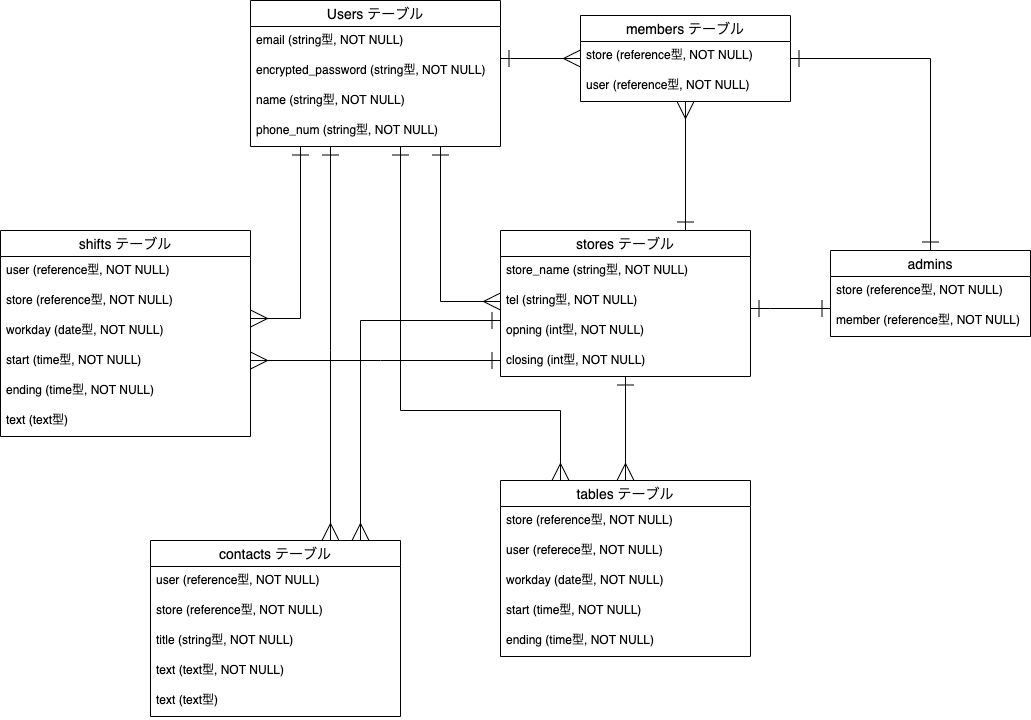

The diagram above was exported from draw.io. Its source (the exported page's mxGraphModel, read from the mxfile embedded in the PNG):
<mxGraphModel dx="890" dy="680" grid="1" gridSize="10" guides="1" tooltips="1" connect="1" arrows="1" fold="1" page="1" pageScale="1" pageWidth="827" pageHeight="1169" math="0" shadow="0">
  <root>
    <mxCell id="0" />
    <mxCell id="1" parent="0" />
    <mxCell id="57" style="edgeStyle=orthogonalEdgeStyle;rounded=0;orthogonalLoop=1;jettySize=auto;html=1;startArrow=ERone;startFill=0;startSize=15;endArrow=ERmany;endFill=0;endSize=15;" parent="1" source="2" target="51" edge="1">
      <mxGeometry relative="1" as="geometry">
        <Array as="points">
          <mxPoint x="300" y="138" />
          <mxPoint x="300" y="138" />
        </Array>
      </mxGeometry>
    </mxCell>
    <mxCell id="2" value="Users テーブル" style="swimlane;fontStyle=0;childLayout=stackLayout;horizontal=1;startSize=26;horizontalStack=0;resizeParent=1;resizeParentMax=0;resizeLast=0;collapsible=1;marginBottom=0;align=center;fontSize=14;" parent="1" vertex="1">
      <mxGeometry x="40" y="80" width="250" height="146" as="geometry" />
    </mxCell>
    <mxCell id="3" value="email (string型, NOT NULL)" style="text;strokeColor=none;fillColor=none;spacingLeft=4;spacingRight=4;overflow=hidden;rotatable=0;points=[[0,0.5],[1,0.5]];portConstraint=eastwest;fontSize=12;" parent="2" vertex="1">
      <mxGeometry y="26" width="250" height="30" as="geometry" />
    </mxCell>
    <mxCell id="4" value="encrypted_password (string型, NOT NULL)" style="text;strokeColor=none;fillColor=none;spacingLeft=4;spacingRight=4;overflow=hidden;rotatable=0;points=[[0,0.5],[1,0.5]];portConstraint=eastwest;fontSize=12;" parent="2" vertex="1">
      <mxGeometry y="56" width="250" height="30" as="geometry" />
    </mxCell>
    <mxCell id="5" value="name (string型, NOT NULL)" style="text;strokeColor=none;fillColor=none;spacingLeft=4;spacingRight=4;overflow=hidden;rotatable=0;points=[[0,0.5],[1,0.5]];portConstraint=eastwest;fontSize=12;" parent="2" vertex="1">
      <mxGeometry y="86" width="250" height="30" as="geometry" />
    </mxCell>
    <mxCell id="6" value="phone_num (string型, NOT NULL)" style="text;strokeColor=none;fillColor=none;spacingLeft=4;spacingRight=4;overflow=hidden;rotatable=0;points=[[0,0.5],[1,0.5]];portConstraint=eastwest;fontSize=12;" parent="2" vertex="1">
      <mxGeometry y="116" width="250" height="30" as="geometry" />
    </mxCell>
    <mxCell id="59" style="edgeStyle=orthogonalEdgeStyle;rounded=0;orthogonalLoop=1;jettySize=auto;html=1;startArrow=ERone;startFill=0;startSize=15;endArrow=ERone;endFill=0;endSize=15;" parent="1" source="20" target="44" edge="1">
      <mxGeometry relative="1" as="geometry">
        <Array as="points">
          <mxPoint x="560" y="388" />
          <mxPoint x="560" y="388" />
        </Array>
      </mxGeometry>
    </mxCell>
    <mxCell id="76" style="edgeStyle=orthogonalEdgeStyle;rounded=0;orthogonalLoop=1;jettySize=auto;html=1;startArrow=ERmany;startFill=0;startSize=15;endArrow=ERone;endFill=0;endSize=15;" parent="1" source="71" target="20" edge="1">
      <mxGeometry relative="1" as="geometry" />
    </mxCell>
    <mxCell id="20" value="stores テーブル" style="swimlane;fontStyle=0;childLayout=stackLayout;horizontal=1;startSize=26;horizontalStack=0;resizeParent=1;resizeParentMax=0;resizeLast=0;collapsible=1;marginBottom=0;align=center;fontSize=14;" parent="1" vertex="1">
      <mxGeometry x="290" y="310" width="250" height="146" as="geometry" />
    </mxCell>
    <mxCell id="21" value="store_name (string型, NOT NULL)" style="text;strokeColor=none;fillColor=none;spacingLeft=4;spacingRight=4;overflow=hidden;rotatable=0;points=[[0,0.5],[1,0.5]];portConstraint=eastwest;fontSize=12;" parent="20" vertex="1">
      <mxGeometry y="26" width="250" height="30" as="geometry" />
    </mxCell>
    <mxCell id="22" value="tel (string型, NOT NULL)" style="text;strokeColor=none;fillColor=none;spacingLeft=4;spacingRight=4;overflow=hidden;rotatable=0;points=[[0,0.5],[1,0.5]];portConstraint=eastwest;fontSize=12;" parent="20" vertex="1">
      <mxGeometry y="56" width="250" height="30" as="geometry" />
    </mxCell>
    <mxCell id="24" value="opning (int型, NOT NULL)" style="text;strokeColor=none;fillColor=none;spacingLeft=4;spacingRight=4;overflow=hidden;rotatable=0;points=[[0,0.5],[1,0.5]];portConstraint=eastwest;fontSize=12;" parent="20" vertex="1">
      <mxGeometry y="86" width="250" height="30" as="geometry" />
    </mxCell>
    <mxCell id="25" value="closing (int型, NOT NULL)" style="text;strokeColor=none;fillColor=none;spacingLeft=4;spacingRight=4;overflow=hidden;rotatable=0;points=[[0,0.5],[1,0.5]];portConstraint=eastwest;fontSize=12;" parent="20" vertex="1">
      <mxGeometry y="116" width="250" height="30" as="geometry" />
    </mxCell>
    <mxCell id="56" style="edgeStyle=orthogonalEdgeStyle;rounded=0;orthogonalLoop=1;jettySize=auto;html=1;startArrow=ERone;startFill=0;startSize=15;endArrow=ERmany;endFill=0;endSize=15;" parent="1" target="51" edge="1">
      <mxGeometry relative="1" as="geometry">
        <mxPoint x="475" y="310" as="sourcePoint" />
        <Array as="points">
          <mxPoint x="475" y="310" />
        </Array>
      </mxGeometry>
    </mxCell>
    <mxCell id="60" style="edgeStyle=orthogonalEdgeStyle;rounded=0;orthogonalLoop=1;jettySize=auto;html=1;startArrow=ERone;startFill=0;startSize=15;endArrow=ERone;endFill=0;endSize=15;" parent="1" source="51" target="44" edge="1">
      <mxGeometry relative="1" as="geometry" />
    </mxCell>
    <mxCell id="51" value="members テーブル" style="swimlane;fontStyle=0;childLayout=stackLayout;horizontal=1;startSize=26;horizontalStack=0;resizeParent=1;resizeParentMax=0;resizeLast=0;collapsible=1;marginBottom=0;align=center;fontSize=14;" parent="1" vertex="1">
      <mxGeometry x="370" y="95" width="210" height="86" as="geometry" />
    </mxCell>
    <mxCell id="52" value="store (reference型, NOT NULL)" style="text;strokeColor=none;fillColor=none;spacingLeft=4;spacingRight=4;overflow=hidden;rotatable=0;points=[[0,0.5],[1,0.5]];portConstraint=eastwest;fontSize=12;" parent="51" vertex="1">
      <mxGeometry y="26" width="210" height="30" as="geometry" />
    </mxCell>
    <mxCell id="53" value="user (reference型, NOT NULL)" style="text;strokeColor=none;fillColor=none;spacingLeft=4;spacingRight=4;overflow=hidden;rotatable=0;points=[[0,0.5],[1,0.5]];portConstraint=eastwest;fontSize=12;" parent="51" vertex="1">
      <mxGeometry y="56" width="210" height="30" as="geometry" />
    </mxCell>
    <mxCell id="44" value="admins" style="swimlane;fontStyle=0;childLayout=stackLayout;horizontal=1;startSize=26;horizontalStack=0;resizeParent=1;resizeParentMax=0;resizeLast=0;collapsible=1;marginBottom=0;align=center;fontSize=14;" parent="1" vertex="1">
      <mxGeometry x="620" y="330" width="200" height="86" as="geometry" />
    </mxCell>
    <mxCell id="45" value="store (reference型, NOT NULL)" style="text;strokeColor=none;fillColor=none;spacingLeft=4;spacingRight=4;overflow=hidden;rotatable=0;points=[[0,0.5],[1,0.5]];portConstraint=eastwest;fontSize=12;" parent="44" vertex="1">
      <mxGeometry y="26" width="200" height="30" as="geometry" />
    </mxCell>
    <mxCell id="46" value="member (reference型, NOT NULL)" style="text;strokeColor=none;fillColor=none;spacingLeft=4;spacingRight=4;overflow=hidden;rotatable=0;points=[[0,0.5],[1,0.5]];portConstraint=eastwest;fontSize=12;" parent="44" vertex="1">
      <mxGeometry y="56" width="200" height="30" as="geometry" />
    </mxCell>
    <mxCell id="61" style="edgeStyle=orthogonalEdgeStyle;rounded=0;orthogonalLoop=1;jettySize=auto;html=1;endArrow=ERone;endFill=0;startArrow=ERmany;startFill=0;endSize=15;startSize=15;exitX=0;exitY=0.5;exitDx=0;exitDy=0;" parent="1" source="22" target="2" edge="1">
      <mxGeometry relative="1" as="geometry">
        <Array as="points">
          <mxPoint x="230" y="381" />
        </Array>
      </mxGeometry>
    </mxCell>
    <mxCell id="69" style="edgeStyle=orthogonalEdgeStyle;rounded=0;orthogonalLoop=1;jettySize=auto;html=1;endArrow=ERone;endFill=0;startArrow=ERmany;startFill=0;endSize=15;startSize=15;" parent="1" source="63" target="2" edge="1">
      <mxGeometry relative="1" as="geometry">
        <Array as="points">
          <mxPoint x="90" y="398" />
        </Array>
      </mxGeometry>
    </mxCell>
    <mxCell id="70" style="edgeStyle=orthogonalEdgeStyle;rounded=0;orthogonalLoop=1;jettySize=auto;html=1;startArrow=ERmany;startFill=0;startSize=15;endArrow=ERone;endFill=0;endSize=15;" parent="1" source="63" target="20" edge="1">
      <mxGeometry relative="1" as="geometry">
        <Array as="points">
          <mxPoint x="170" y="440" />
          <mxPoint x="170" y="440" />
        </Array>
      </mxGeometry>
    </mxCell>
    <mxCell id="63" value="shifts テーブル" style="swimlane;fontStyle=0;childLayout=stackLayout;horizontal=1;startSize=26;horizontalStack=0;resizeParent=1;resizeParentMax=0;resizeLast=0;collapsible=1;marginBottom=0;align=center;fontSize=14;" parent="1" vertex="1">
      <mxGeometry x="-210" y="310" width="250" height="206" as="geometry" />
    </mxCell>
    <mxCell id="64" value="user (reference型, NOT NULL)" style="text;strokeColor=none;fillColor=none;spacingLeft=4;spacingRight=4;overflow=hidden;rotatable=0;points=[[0,0.5],[1,0.5]];portConstraint=eastwest;fontSize=12;" parent="63" vertex="1">
      <mxGeometry y="26" width="250" height="30" as="geometry" />
    </mxCell>
    <mxCell id="65" value="store (reference型, NOT NULL)" style="text;strokeColor=none;fillColor=none;spacingLeft=4;spacingRight=4;overflow=hidden;rotatable=0;points=[[0,0.5],[1,0.5]];portConstraint=eastwest;fontSize=12;" parent="63" vertex="1">
      <mxGeometry y="56" width="250" height="30" as="geometry" />
    </mxCell>
    <mxCell id="66" value="workday (date型, NOT NULL)" style="text;strokeColor=none;fillColor=none;spacingLeft=4;spacingRight=4;overflow=hidden;rotatable=0;points=[[0,0.5],[1,0.5]];portConstraint=eastwest;fontSize=12;" parent="63" vertex="1">
      <mxGeometry y="86" width="250" height="30" as="geometry" />
    </mxCell>
    <mxCell id="67" value="start (time型, NOT NULL)" style="text;strokeColor=none;fillColor=none;spacingLeft=4;spacingRight=4;overflow=hidden;rotatable=0;points=[[0,0.5],[1,0.5]];portConstraint=eastwest;fontSize=12;" parent="63" vertex="1">
      <mxGeometry y="116" width="250" height="30" as="geometry" />
    </mxCell>
    <mxCell id="68" value="ending (time型, NOT NULL)" style="text;strokeColor=none;fillColor=none;spacingLeft=4;spacingRight=4;overflow=hidden;rotatable=0;points=[[0,0.5],[1,0.5]];portConstraint=eastwest;fontSize=12;" parent="63" vertex="1">
      <mxGeometry y="146" width="250" height="30" as="geometry" />
    </mxCell>
    <mxCell id="77" value="text (text型)" style="text;strokeColor=none;fillColor=none;spacingLeft=4;spacingRight=4;overflow=hidden;rotatable=0;points=[[0,0.5],[1,0.5]];portConstraint=eastwest;fontSize=12;" parent="63" vertex="1">
      <mxGeometry y="176" width="250" height="30" as="geometry" />
    </mxCell>
    <mxCell id="80" style="edgeStyle=orthogonalEdgeStyle;rounded=0;orthogonalLoop=1;jettySize=auto;html=1;startArrow=ERone;startFill=0;startSize=15;endArrow=ERmany;endFill=0;endSize=15;" parent="1" source="2" target="71" edge="1">
      <mxGeometry relative="1" as="geometry">
        <Array as="points">
          <mxPoint x="190" y="490" />
          <mxPoint x="350" y="490" />
        </Array>
      </mxGeometry>
    </mxCell>
    <mxCell id="71" value="tables テーブル" style="swimlane;fontStyle=0;childLayout=stackLayout;horizontal=1;startSize=26;horizontalStack=0;resizeParent=1;resizeParentMax=0;resizeLast=0;collapsible=1;marginBottom=0;align=center;fontSize=14;" parent="1" vertex="1">
      <mxGeometry x="290" y="560" width="250" height="176" as="geometry" />
    </mxCell>
    <mxCell id="72" value="store (reference型, NOT NULL)" style="text;strokeColor=none;fillColor=none;spacingLeft=4;spacingRight=4;overflow=hidden;rotatable=0;points=[[0,0.5],[1,0.5]];portConstraint=eastwest;fontSize=12;" parent="71" vertex="1">
      <mxGeometry y="26" width="250" height="30" as="geometry" />
    </mxCell>
    <mxCell id="73" value="user (referece型, NOT NULL)" style="text;strokeColor=none;fillColor=none;spacingLeft=4;spacingRight=4;overflow=hidden;rotatable=0;points=[[0,0.5],[1,0.5]];portConstraint=eastwest;fontSize=12;" parent="71" vertex="1">
      <mxGeometry y="56" width="250" height="30" as="geometry" />
    </mxCell>
    <mxCell id="78" value="workday (date型, NOT NULL)" style="text;strokeColor=none;fillColor=none;spacingLeft=4;spacingRight=4;overflow=hidden;rotatable=0;points=[[0,0.5],[1,0.5]];portConstraint=eastwest;fontSize=12;" parent="71" vertex="1">
      <mxGeometry y="86" width="250" height="30" as="geometry" />
    </mxCell>
    <mxCell id="74" value="start (time型, NOT NULL)" style="text;strokeColor=none;fillColor=none;spacingLeft=4;spacingRight=4;overflow=hidden;rotatable=0;points=[[0,0.5],[1,0.5]];portConstraint=eastwest;fontSize=12;" parent="71" vertex="1">
      <mxGeometry y="116" width="250" height="30" as="geometry" />
    </mxCell>
    <mxCell id="75" value="ending (time型, NOT NULL)" style="text;strokeColor=none;fillColor=none;spacingLeft=4;spacingRight=4;overflow=hidden;rotatable=0;points=[[0,0.5],[1,0.5]];portConstraint=eastwest;fontSize=12;" parent="71" vertex="1">
      <mxGeometry y="146" width="250" height="30" as="geometry" />
    </mxCell>
    <mxCell id="88" style="edgeStyle=orthogonalEdgeStyle;rounded=0;orthogonalLoop=1;jettySize=auto;html=1;endArrow=ERmany;endFill=0;endSize=15;startSize=15;startArrow=ERone;startFill=0;" parent="1" source="2" target="81" edge="1">
      <mxGeometry relative="1" as="geometry">
        <Array as="points">
          <mxPoint x="120" y="430" />
          <mxPoint x="120" y="430" />
        </Array>
      </mxGeometry>
    </mxCell>
    <mxCell id="89" style="edgeStyle=orthogonalEdgeStyle;rounded=0;orthogonalLoop=1;jettySize=auto;html=1;startArrow=ERone;startFill=0;startSize=15;endArrow=ERmany;endFill=0;endSize=15;" parent="1" source="20" target="81" edge="1">
      <mxGeometry relative="1" as="geometry">
        <Array as="points">
          <mxPoint x="150" y="400" />
        </Array>
      </mxGeometry>
    </mxCell>
    <mxCell id="81" value="contacts テーブル" style="swimlane;fontStyle=0;childLayout=stackLayout;horizontal=1;startSize=26;horizontalStack=0;resizeParent=1;resizeParentMax=0;resizeLast=0;collapsible=1;marginBottom=0;align=center;fontSize=14;" parent="1" vertex="1">
      <mxGeometry x="-60" y="620" width="250" height="176" as="geometry" />
    </mxCell>
    <mxCell id="82" value="user (reference型, NOT NULL)" style="text;strokeColor=none;fillColor=none;spacingLeft=4;spacingRight=4;overflow=hidden;rotatable=0;points=[[0,0.5],[1,0.5]];portConstraint=eastwest;fontSize=12;" parent="81" vertex="1">
      <mxGeometry y="26" width="250" height="30" as="geometry" />
    </mxCell>
    <mxCell id="83" value="store (reference型, NOT NULL)" style="text;strokeColor=none;fillColor=none;spacingLeft=4;spacingRight=4;overflow=hidden;rotatable=0;points=[[0,0.5],[1,0.5]];portConstraint=eastwest;fontSize=12;" parent="81" vertex="1">
      <mxGeometry y="56" width="250" height="30" as="geometry" />
    </mxCell>
    <mxCell id="85" value="title (string型, NOT NULL)" style="text;strokeColor=none;fillColor=none;spacingLeft=4;spacingRight=4;overflow=hidden;rotatable=0;points=[[0,0.5],[1,0.5]];portConstraint=eastwest;fontSize=12;" parent="81" vertex="1">
      <mxGeometry y="86" width="250" height="30" as="geometry" />
    </mxCell>
    <mxCell id="86" value="text (text型, NOT NULL)" style="text;strokeColor=none;fillColor=none;spacingLeft=4;spacingRight=4;overflow=hidden;rotatable=0;points=[[0,0.5],[1,0.5]];portConstraint=eastwest;fontSize=12;" parent="81" vertex="1">
      <mxGeometry y="116" width="250" height="30" as="geometry" />
    </mxCell>
    <mxCell id="87" value="text (text型)" style="text;strokeColor=none;fillColor=none;spacingLeft=4;spacingRight=4;overflow=hidden;rotatable=0;points=[[0,0.5],[1,0.5]];portConstraint=eastwest;fontSize=12;" parent="81" vertex="1">
      <mxGeometry y="146" width="250" height="30" as="geometry" />
    </mxCell>
  </root>
</mxGraphModel>